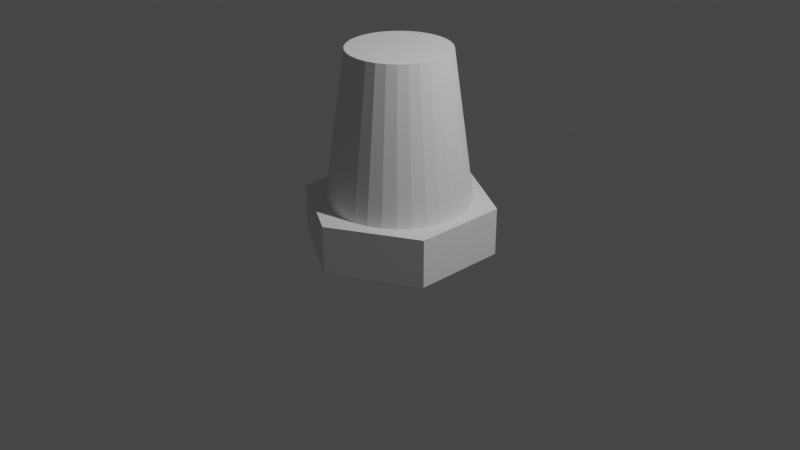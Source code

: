 # Source: blend.blend  (saved by Blender 2.93.20; exported with 4.5.12 LTS)
import bpy
from mathutils import Matrix  # noqa: F401  (used for matrix-valued properties, if any)

bpy.ops.wm.read_factory_settings(use_empty=True)
scene = bpy.context.scene
scene.name = 'Scene'

# ---- collections
col_collection = bpy.data.collections.new('Collection'); scene.collection.children.link(col_collection)

# ---- world
world_world = bpy.data.worlds.new('World'); scene.world = world_world
world_world.use_nodes = True; world_world.node_tree.nodes.clear()
_N = world_world.node_tree.nodes; _L = world_world.node_tree.links
n0 = _N.new('ShaderNodeOutputWorld'); n0.name = 'World Output'; n0.location = (300, 300)
n1 = _N.new('ShaderNodeBackground'); n1.name = 'Background'; n1.location = (10, 300)
n1.inputs[0].default_value = (0.05088, 0.05088, 0.05088, 1.0)
_L.new(n1.outputs[0], n0.inputs[0])
n0.is_active_output = True
world_world.color = (0.05088, 0.05088, 0.05088)
world_world.use_sun_shadow = False
world_world.sun_shadow_jitter_overblur = 0.0

# ---- cameras
cam_camera = bpy.data.cameras.new('Camera')
cam_camera.clip_end = 100.0
cam_camera.ortho_scale = 7.314

# ---- lights
light_light = bpy.data.lights.new('Light', 'POINT')
light_light.transmission_factor = 0.0
light_light.energy = 1000.0
light_light.shadow_soft_size = 0.1
light_light.shadow_maximum_resolution = 0.006
light_light.use_absolute_resolution = True

# ---- meshes
me_cylinder = bpy.data.meshes.new('Cylinder')
me_cylinder.from_pydata([(0.0, 1.0, -0.25), (0.0, 1.0, 0.25), (0.866, 0.5, -0.25), (0.866, 0.5, 0.25), (0.866, -0.5, -0.25), (0.866, -0.5, 0.25), (-8.742e-08, -1.0, -0.25), (-8.742e-08, -1.0, 0.25), (-0.866, -0.5, -0.25), (-0.866, -0.5, 0.25), (-0.866, 0.5, -0.25), (-0.866, 0.5, 0.25), (6.007e-09, 0.525, 1.8), (0.1024, 0.5149, 1.8), (0.2009, 0.485, 1.8), (0.2917, 0.4365, 1.8), (0.3712, 0.3712, 1.8), (0.4365, 0.2917, 1.8), (0.485, 0.2009, 1.8), (0.5149, 0.1024, 1.8), (0.525, -2.63e-08, 1.8), (0.5149, -0.1024, 1.8), (0.485, -0.2009, 1.8), (0.4365, -0.2917, 1.8), (0.3712, -0.3712, 1.8), (0.2917, -0.4365, 1.8), (0.2009, -0.485, 1.8), (0.1024, -0.5149, 1.8), (-3.989e-08, -0.525, 1.8), (-0.1024, -0.5149, 1.8), (-0.2009, -0.485, 1.8), (-0.2917, -0.4365, 1.8), (-0.3712, -0.3712, 1.8), (-0.4365, -0.2917, 1.8), (-0.485, -0.2009, 1.8), (-0.5149, -0.1024, 1.8), (-0.525, 2.908e-09, 1.8), (-0.5149, 0.1024, 1.8), (-0.485, 0.2009, 1.8), (-0.4365, 0.2917, 1.8), (-0.3712, 0.3712, 1.8), (-0.2917, 0.4365, 1.8), (-0.2009, 0.485, 1.8), (-0.1024, 0.5149, 1.8), (-0.4128, -0.6178, 0.25), (1.877e-10, 0.743, 0.25), (-0.5254, -0.5254, 0.25), (-0.6178, -0.4128, 0.25), (-0.6864, -0.2843, 0.25), (-0.7287, -0.1449, 0.25), (0.2843, 0.6864, 0.25), (0.4128, 0.6178, 0.25), (0.6178, 0.4128, 0.25), (0.5254, 0.5254, 0.25), (0.743, -3.258e-08, 0.25), (0.7287, 0.1449, 0.25), (0.7287, -0.1449, 0.25), (-0.743, 8.755e-09, 0.25), (0.6864, 0.2843, 0.25), (-0.7287, 0.1449, 0.25), (-0.6864, 0.2843, 0.25), (-6.476e-08, -0.743, 0.25), (0.1449, 0.7287, 0.25), (0.1449, -0.7287, 0.25), (0.2843, -0.6864, 0.25), (0.4128, -0.6178, 0.25), (0.6178, -0.4128, 0.25), (0.6864, -0.2843, 0.25), (-0.6178, 0.4128, 0.25), (0.5254, -0.5254, 0.25), (-0.5254, 0.5254, 0.25), (-0.4128, 0.6178, 0.25), (-0.2843, -0.6864, 0.25), (-0.1449, -0.7287, 0.25), (-0.1449, 0.7287, 0.25), (-0.2843, 0.6864, 0.25)], [], [(0, 1, 3, 2), (2, 3, 5, 4), (4, 5, 7, 6), (6, 7, 9, 8), (1, 11, 9, 7, 61, 73, 72, 44, 46, 47, 48, 49, 57, 59, 60, 68, 70, 71, 75, 74, 45), (61, 7, 5, 3, 1, 45, 62, 50, 51, 53, 52, 58, 55, 54, 56, 67, 66, 69, 65, 64, 63), (8, 9, 11, 10), (10, 11, 1, 0), (10, 0, 2, 4, 6, 8), (45, 12, 13, 62), (13, 14, 50, 62), (14, 15, 51, 50), (16, 53, 51, 15), (53, 16, 17, 52), (52, 17, 18, 58), (58, 18, 19, 55), (55, 19, 20, 54), (54, 20, 21, 56), (56, 21, 22, 67), (67, 22, 23, 66), (24, 69, 66, 23), (69, 24, 25, 65), (65, 25, 26, 64), (64, 26, 27, 63), (63, 27, 28, 61), (61, 28, 29, 73), (73, 29, 30, 72), (72, 30, 31, 44), (32, 46, 44, 31), (46, 32, 33, 47), (47, 33, 34, 48), (48, 34, 35, 49), (49, 35, 36, 57), (36, 37, 59, 57), (37, 38, 60, 59), (38, 39, 68, 60), (40, 70, 68, 39), (70, 40, 41, 71), (71, 41, 42, 75), (32, 31, 30, 29, 28, 27, 26, 25, 24, 23, 22, 21, 20, 19, 18, 17, 16, 15, 14, 13, 12, 43, 42, 41, 40, 39, 38, 37, 36, 35, 34, 33), (75, 42, 43, 74), (74, 43, 12, 45)])
_uv = me_cylinder.uv_layers.new(name='UVMap')
_uv.uv.foreach_set('vector', [1.0, 0.5, 1.0, 1.0, 0.8333, 1.0, 0.8333, 0.5, 0.8333, 0.5, 0.8333, 1.0, 0.6667, 1.0, 0.6667, 0.5, 0.6667, 0.5, 0.6667, 1.0, 0.5, 1.0, 0.5, 0.5, 0.5, 0.5, 0.5, 1.0, 0.3333, 1.0, 0.3333, 0.5, 0.25, 0.49, 0.04215, 0.37, 0.04215, 0.13, 0.25, 0.01, 0.25, 0.07169, 0.2152, 0.07511, 0.1818, 0.08526, 0.1509, 0.1017, 0.1239, 0.1239, 0.1017, 0.1509, 0.08526, 0.1818, 0.07511, 0.2152, 0.07169, 0.25, 0.07511, 0.2848, 0.08526, 0.3182, 0.1017, 0.3491, 0.1239, 0.3761, 0.1509, 0.3983, 0.1818, 0.4147, 0.2152, 0.4249, 0.25, 0.4283, 0.25, 0.07169, 0.25, 0.01, 0.4578, 0.13, 0.4578, 0.37, 0.25, 0.49, 0.25, 0.4283, 0.2848, 0.4249, 0.3182, 0.4147, 0.3491, 0.3983, 0.3761, 0.3761, 0.3983, 0.3491, 0.4147, 0.3182, 0.4249, 0.2848, 0.4283, 0.25, 0.4249, 0.2152, 0.4147, 0.1818, 0.3983, 0.1509, 0.3761, 0.1239, 0.3491, 0.1017, 0.3182, 0.08526, 0.2848, 0.07511, 0.3333, 0.5, 0.3333, 1.0, 0.1667, 1.0, 0.1667, 0.5, 0.1667, 0.5, 0.1667, 1.0, -8.941e-08, 1.0, -8.941e-08, 0.5, 0.5422, 0.37, 0.75, 0.49, 0.9578, 0.37, 0.9578, 0.13, 0.75, 0.01, 0.5422, 0.13, 1.0, 0.5156, 1.0, 1.0, 0.9688, 1.0, 0.9688, 0.5156, 0.9688, 1.0, 0.9375, 1.0, 0.9375, 0.5156, 0.9688, 0.5156, 0.9375, 1.0, 0.9062, 1.0, 0.9062, 0.5156, 0.9375, 0.5156, 0.875, 1.0, 0.875, 0.5156, 0.9062, 0.5156, 0.9062, 1.0, 0.875, 0.5156, 0.875, 1.0, 0.8438, 1.0, 0.8438, 0.5156, 0.8438, 0.5156, 0.8438, 1.0, 0.8125, 1.0, 0.8125, 0.5156, 0.8125, 0.5156, 0.8125, 1.0, 0.7812, 1.0, 0.7812, 0.5156, 0.7812, 0.5156, 0.7812, 1.0, 0.75, 1.0, 0.75, 0.5156, 0.75, 0.5156, 0.75, 1.0, 0.7188, 1.0, 0.7188, 0.5156, 0.7188, 0.5156, 0.7188, 1.0, 0.6875, 1.0, 0.6875, 0.5156, 0.6875, 0.5156, 0.6875, 1.0, 0.6562, 1.0, 0.6562, 0.5156, 0.625, 1.0, 0.625, 0.5156, 0.6562, 0.5156, 0.6562, 1.0, 0.625, 0.5156, 0.625, 1.0, 0.5938, 1.0, 0.5938, 0.5156, 0.5938, 0.5156, 0.5938, 1.0, 0.5625, 1.0, 0.5625, 0.5156, 0.5625, 0.5156, 0.5625, 1.0, 0.5312, 1.0, 0.5312, 0.5156, 0.5312, 0.5156, 0.5312, 1.0, 0.5, 1.0, 0.5, 0.5156, 0.5, 0.5156, 0.5, 1.0, 0.4688, 1.0, 0.4688, 0.5156, 0.4688, 0.5156, 0.4688, 1.0, 0.4375, 1.0, 0.4375, 0.5156, 0.4375, 0.5156, 0.4375, 1.0, 0.4062, 1.0, 0.4062, 0.5156, 0.375, 1.0, 0.375, 0.5156, 0.4062, 0.5156, 0.4062, 1.0, 0.375, 0.5156, 0.375, 1.0, 0.3438, 1.0, 0.3438, 0.5156, 0.3438, 0.5156, 0.3438, 1.0, 0.3125, 1.0, 0.3125, 0.5156, 0.3125, 0.5156, 0.3125, 1.0, 0.2812, 1.0, 0.2812, 0.5156, 0.2812, 0.5156, 0.2812, 1.0, 0.25, 1.0, 0.25, 0.5156, 0.25, 1.0, 0.2188, 1.0, 0.2188, 0.5156, 0.25, 0.5156, 0.2188, 1.0, 0.1875, 1.0, 0.1875, 0.5156, 0.2188, 0.5156, 0.1875, 1.0, 0.1562, 1.0, 0.1562, 0.5156, 0.1875, 0.5156, 0.125, 1.0, 0.125, 0.5156, 0.1562, 0.5156, 0.1562, 1.0, 0.125, 0.5156, 0.125, 1.0, 0.09375, 1.0, 0.09375, 0.5156, 0.09375, 0.5156, 0.09375, 1.0, 0.0625, 1.0, 0.0625, 0.5156, 0.08029, 0.08029, 0.1167, 0.05045, 0.1582, 0.02827, 0.2032, 0.01461, 0.25, 0.01, 0.2968, 0.01461, 0.3418, 0.02827, 0.3833, 0.05045, 0.4197, 0.08029, 0.4496, 0.1167, 0.4717, 0.1582, 0.4854, 0.2032, 0.49, 0.25, 0.4854, 0.2968, 0.4717, 0.3418, 0.4496, 0.3833, 0.4197, 0.4197, 0.3833, 0.4496, 0.3418, 0.4717, 0.2968, 0.4854, 0.25, 0.49, 0.2032, 0.4854, 0.1582, 0.4717, 0.1167, 0.4496, 0.08029, 0.4197, 0.05045, 0.3833, 0.02827, 0.3418, 0.01461, 0.2968, 0.01, 0.25, 0.01461, 0.2032, 0.02827, 0.1582, 0.05045, 0.1167, 0.0625, 0.5156, 0.0625, 1.0, 0.03125, 1.0, 0.03125, 0.5156, 0.03125, 0.5156, 0.03125, 1.0, 0.0, 1.0, 0.0, 0.5156])
me_cylinder.use_remesh_fix_poles = True
me_cylinder.use_remesh_preserve_attributes = False
me_cylinder.update()

# ---- objects
ob_light = bpy.data.objects.new('Light', light_light)
ob_camera = bpy.data.objects.new('Camera', cam_camera)
ob_cylinder = bpy.data.objects.new('Cylinder', me_cylinder)

# ---- transforms, parenting, visibility, modifiers, constraints
ob_light.location = (4.076, 1.005, 5.904)
ob_light.rotation_euler = (0.6503, 0.05522, 1.866)
ob_light.lock_rotations_4d = False
ob_light.empty_display_type = 'ARROWS'
ob_light.color = (0.0, 0.0, 0.0, 0.0)
ob_light.lineart.crease_threshold = 0.0
ob_camera.location = (7.359, -6.926, 4.958)
ob_camera.rotation_euler = (1.109, 0.0, 0.8149)
ob_camera.lock_rotations_4d = False
ob_camera.empty_display_type = 'ARROWS'
ob_camera.color = (0.0, 0.0, 0.0, 0.0)
ob_camera.display_type = 'WIRE'
ob_camera.lineart.crease_threshold = 0.0
ob_cylinder.location = (0.0, 0.0, 0.0)

# ---- collection membership
col_collection.objects.link(ob_light)
col_collection.objects.link(ob_camera)
col_collection.objects.link(ob_cylinder)

# ---- scene / render settings (as saved in the file)
scene.camera = ob_camera
scene.frame_start = 1; scene.frame_end = 250; scene.frame_set(1)
scene.render.engine = 'BLENDER_EEVEE_NEXT'
scene.cycles.use_denoising = False
scene.cycles.samples = 128
scene.cycles.sampling_pattern = 'TABULATED_SOBOL'
scene.cycles.use_adaptive_sampling = False
scene.cycles.use_light_tree = False
scene.view_settings.view_transform = 'Filmic'
bpy.context.view_layer.update()

